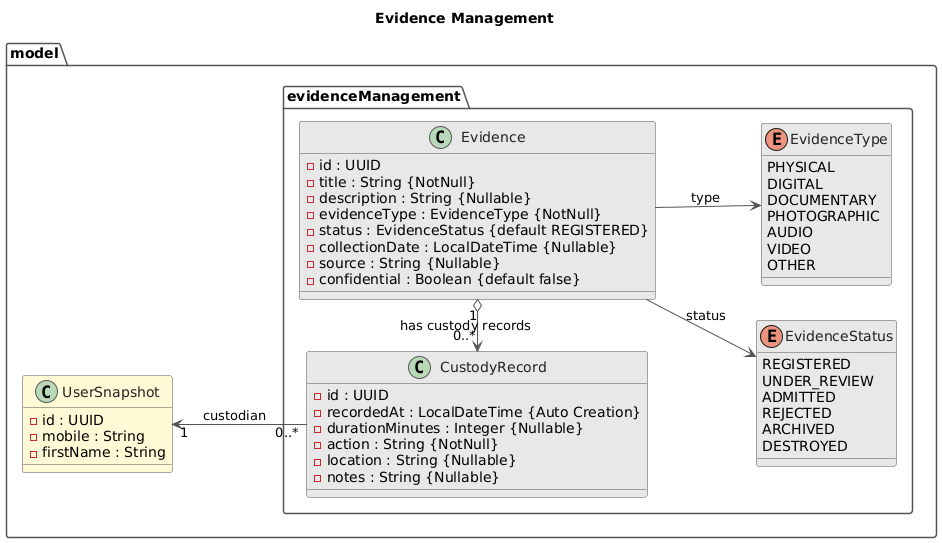

The diagram above was rendered by PlantUML. Its source (embedded in the PNG):
@startuml
title Evidence Management

left to right direction

skinparam class {
    BackgroundColor #E8E8E8
    BorderColor #555555
    ArrowColor #555555
    FontColor #222222
}

skinparam enum {
    BackgroundColor #E8E8E8
    BorderColor #555555
    FontColor #222222
}

skinparam package {
    BackgroundColor transparent
    BorderColor #555555
}

skinparam stereotype {
    CBackgroundColor #B8D8B8
    CBorderColor #555555
}

package "model" {

    package "evidenceManagement" {

        class Evidence {
            - id : UUID
            - title : String {NotNull}
            - description : String {Nullable}
            - evidenceType : EvidenceType {NotNull}
            - status : EvidenceStatus {default REGISTERED}
            - collectionDate : LocalDateTime {Nullable}
            - source : String {Nullable}
            - confidential : Boolean {default false}
        }

        class CustodyRecord {
            - id : UUID
            - recordedAt : LocalDateTime {Auto Creation}
            - durationMinutes : Integer {Nullable}
            - action : String {NotNull}
            - location : String {Nullable}
            - notes : String {Nullable}
        }

        Evidence "1" o-left-> "0..*" CustodyRecord : has custody records

        enum EvidenceStatus {
            REGISTERED
            UNDER_REVIEW
            ADMITTED
            REJECTED
            ARCHIVED
            DESTROYED
        }

        enum EvidenceType {
            PHYSICAL
            DIGITAL
            DOCUMENTARY
            PHOTOGRAPHIC
            AUDIO
            VIDEO
            OTHER
        }
    }

    class UserSnapshot #FFF9D6 {
        - id : UUID
        - mobile : String
        - firstName : String
    }

    CustodyRecord "0..*" -up-> "1" UserSnapshot : custodian

    Evidence --> EvidenceStatus : status
    Evidence --> EvidenceType : type

}
@enduml